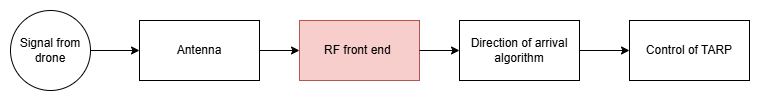

The diagram above was exported from draw.io. Its source (the exported page's mxGraphModel, read from the mxfile embedded in the PNG):
<mxGraphModel dx="1285" dy="764" grid="0" gridSize="10" guides="1" tooltips="1" connect="1" arrows="1" fold="1" page="1" pageScale="1" pageWidth="1169" pageHeight="827" math="0" shadow="0">
  <root>
    <mxCell id="0" />
    <mxCell id="1" parent="0" />
    <mxCell id="MO4_daHPOr4BIXekx7XO-1" value="Antenna" style="rounded=0;whiteSpace=wrap;html=1;" vertex="1" parent="1">
      <mxGeometry x="310" y="252" width="120" height="60" as="geometry" />
    </mxCell>
    <mxCell id="MO4_daHPOr4BIXekx7XO-2" value="" style="endArrow=classic;html=1;rounded=0;" edge="1" parent="1">
      <mxGeometry width="50" height="50" relative="1" as="geometry">
        <mxPoint x="430" y="282" as="sourcePoint" />
        <mxPoint x="470" y="282" as="targetPoint" />
      </mxGeometry>
    </mxCell>
    <mxCell id="MO4_daHPOr4BIXekx7XO-5" value="RF front end&amp;nbsp;" style="rounded=0;whiteSpace=wrap;html=1;fillColor=#f8cecc;strokeColor=#b85450;" vertex="1" parent="1">
      <mxGeometry x="470" y="252" width="120" height="60" as="geometry" />
    </mxCell>
    <mxCell id="MO4_daHPOr4BIXekx7XO-9" value="Direction of arrival algorithm" style="rounded=0;whiteSpace=wrap;html=1;" vertex="1" parent="1">
      <mxGeometry x="630" y="252" width="120" height="60" as="geometry" />
    </mxCell>
    <mxCell id="MO4_daHPOr4BIXekx7XO-10" value="" style="endArrow=classic;html=1;rounded=0;entryX=0;entryY=0.5;entryDx=0;entryDy=0;" edge="1" parent="1" target="MO4_daHPOr4BIXekx7XO-9">
      <mxGeometry width="50" height="50" relative="1" as="geometry">
        <mxPoint x="590" y="282" as="sourcePoint" />
        <mxPoint x="640" y="232" as="targetPoint" />
      </mxGeometry>
    </mxCell>
    <mxCell id="MO4_daHPOr4BIXekx7XO-11" value="Control of TARP" style="rounded=0;whiteSpace=wrap;html=1;" vertex="1" parent="1">
      <mxGeometry x="800" y="252" width="120" height="60" as="geometry" />
    </mxCell>
    <mxCell id="MO4_daHPOr4BIXekx7XO-12" value="" style="endArrow=classic;html=1;rounded=0;entryX=0;entryY=0.5;entryDx=0;entryDy=0;" edge="1" parent="1" target="MO4_daHPOr4BIXekx7XO-11">
      <mxGeometry width="50" height="50" relative="1" as="geometry">
        <mxPoint x="750" y="282" as="sourcePoint" />
        <mxPoint x="800" y="232" as="targetPoint" />
      </mxGeometry>
    </mxCell>
    <mxCell id="MO4_daHPOr4BIXekx7XO-15" value="Signal from drone" style="ellipse;whiteSpace=wrap;html=1;aspect=fixed;" vertex="1" parent="1">
      <mxGeometry x="181" y="242" width="80" height="80" as="geometry" />
    </mxCell>
    <mxCell id="MO4_daHPOr4BIXekx7XO-16" value="" style="endArrow=classic;html=1;rounded=0;exitX=1;exitY=0.5;exitDx=0;exitDy=0;entryX=0;entryY=0.5;entryDx=0;entryDy=0;" edge="1" parent="1" source="MO4_daHPOr4BIXekx7XO-15" target="MO4_daHPOr4BIXekx7XO-1">
      <mxGeometry width="50" height="50" relative="1" as="geometry">
        <mxPoint x="260" y="284" as="sourcePoint" />
        <mxPoint x="310" y="234" as="targetPoint" />
      </mxGeometry>
    </mxCell>
  </root>
</mxGraphModel>